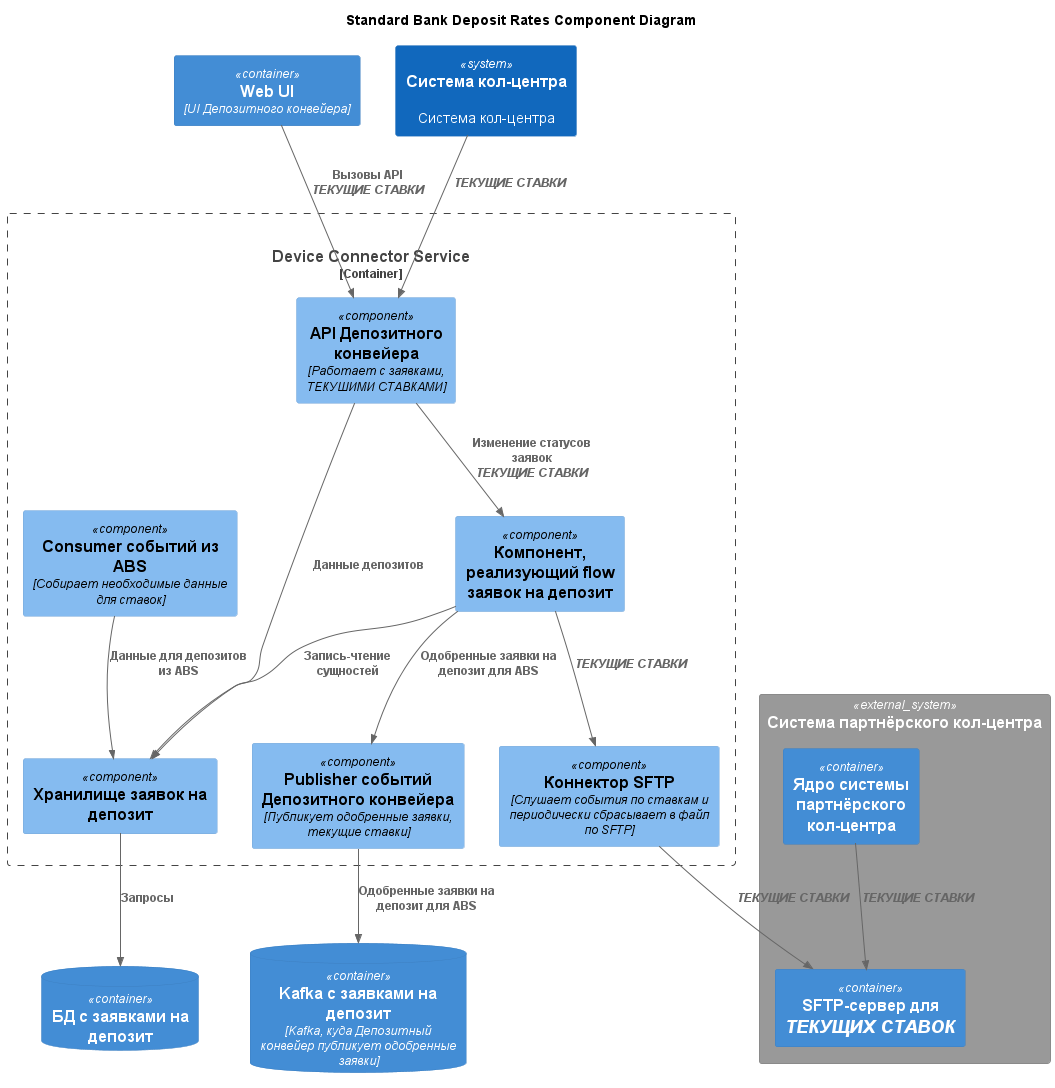

The diagram above was rendered by PlantUML. Its source (embedded in the PNG):
@startuml StandardComponent

title Standard Bank Deposit Rates Component Diagram

!include <C4/C4_Component>

Container(DepositConveyorUI, "Web UI", "UI Депозитного конвейера")

Container_Boundary(DepositRepositoryService, "Device Connector Service", "Service", "Handles user interactions and system management") {
    Component(DepositRepositoryAPI, "API Депозитного конвейера", "Работает с заявками, <i>ТЕКУШИМИ СТАВКАМИ</i>")
    Component(ABSEventsListener, "Consumer событий из ABS", "Собирает необходимые данные для ставок")
    Component(DepositEventsPublisher, "Publisher событий Депозитного конвейера", "Публикует одобренные заявки, текущие ставки")
    Component(DepositRatesSFTPExporter, "Коннектор SFTP", "Слушает события по ставкам и периодически сбрасывает в файл по SFTP")
    Component(DepositStorage, "Хранилище заявок на депозит")
    Component(DepositFlowComponent, "Компонент, реализующий flow заявок на депозит")

    Rel(ABSEventsListener, DepositStorage, "Данные для депозитов из ABS")
    Rel(DepositFlowComponent, DepositStorage, "Запись-чтение сущностей")
    Rel(DepositRepositoryAPI, DepositFlowComponent, "Изменение статусов заявок\n<i>ТЕКУЩИЕ СТАВКИ</i>")
    Rel(DepositRepositoryAPI, DepositStorage, "Данные депозитов")

    Rel(DepositFlowComponent, DepositEventsPublisher, "Одобренные заявки на депозит для ABS")
    Rel(DepositFlowComponent, DepositRatesSFTPExporter, "<i>ТЕКУЩИЕ СТАВКИ</i>")
}

Rel(DepositConveyorUI, DepositRepositoryAPI, "Вызовы API\n<i>ТЕКУЩИЕ СТАВКИ</i>")

ContainerDb(DepositRepositoryDatabase, "БД с заявками на депозит")

Rel(DepositStorage, DepositRepositoryDatabase, "Запросы")

ContainerDb(DepositMessageQueuee, "Kafka с заявками на депозит", "Kafka, куда Депозитный конвейер публикует одобренные заявки")

Rel(DepositEventsPublisher, DepositMessageQueuee, "Одобренные заявки на депозит для ABS")

System(CRM, "Система кол-центра","Система кол-центра")

Rel(CRM, DepositRepositoryAPI, "<i>ТЕКУЩИЕ СТАВКИ</i>")

System_Ext(PartnerCRM, "Система партнёрского кол-центра") {
    Container(PartnerCRMCore, "Ядро системы партнёрского кол-центра")
    Container(PartnerCRMSFTPServer, "SFTP-сервер для <i>ТЕКУЩИХ СТАВОК</i>")

    Rel(PartnerCRMCore, PartnerCRMSFTPServer, "<i>ТЕКУЩИЕ СТАВКИ</i>")
}

Rel(DepositRatesSFTPExporter, PartnerCRMSFTPServer, "<i>ТЕКУЩИЕ СТАВКИ</i>")

@enduml